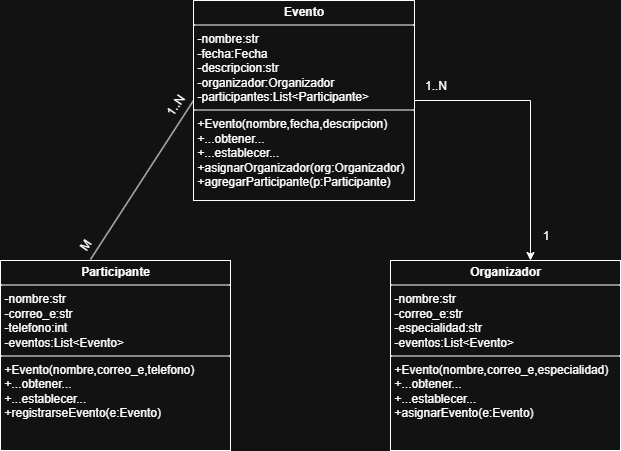

The diagram above was exported from draw.io. Its source (the exported page's mxGraphModel, read from the mxfile embedded in the PNG):
<mxGraphModel dx="983" dy="447" grid="1" gridSize="10" guides="1" tooltips="1" connect="1" arrows="1" fold="1" page="1" pageScale="1" pageWidth="827" pageHeight="1169" math="0" shadow="0">
  <root>
    <mxCell id="0" />
    <mxCell id="1" parent="0" />
    <mxCell id="Od2vYA9q7kHk9vwdNoM1-24" style="edgeStyle=orthogonalEdgeStyle;rounded=0;orthogonalLoop=1;jettySize=auto;html=1;" edge="1" parent="1" source="Od2vYA9q7kHk9vwdNoM1-1">
      <mxGeometry relative="1" as="geometry">
        <mxPoint x="640" y="320" as="targetPoint" />
      </mxGeometry>
    </mxCell>
    <mxCell id="Od2vYA9q7kHk9vwdNoM1-1" value="&lt;p style=&quot;margin:0px;margin-top:4px;text-align:center;&quot;&gt;&lt;b&gt;Evento&lt;/b&gt;&lt;/p&gt;&lt;hr size=&quot;1&quot; style=&quot;border-style:solid;&quot;&gt;&lt;p style=&quot;margin:0px;margin-left:4px;&quot;&gt;-nombre:str&lt;/p&gt;&lt;p style=&quot;margin:0px;margin-left:4px;&quot;&gt;-fecha:Fecha&lt;/p&gt;&lt;p style=&quot;margin:0px;margin-left:4px;&quot;&gt;-descripcion:str&lt;/p&gt;&lt;p style=&quot;margin:0px;margin-left:4px;&quot;&gt;-organizador:Organizador&lt;/p&gt;&lt;p style=&quot;margin:0px;margin-left:4px;&quot;&gt;-participantes:List&amp;lt;Participante&amp;gt;&lt;/p&gt;&lt;hr size=&quot;1&quot; style=&quot;border-style:solid;&quot;&gt;&lt;p style=&quot;margin:0px;margin-left:4px;&quot;&gt;+Evento(nombre,fecha,descripcion)&lt;/p&gt;&lt;p style=&quot;margin:0px;margin-left:4px;&quot;&gt;+...obtener...&lt;/p&gt;&lt;p style=&quot;margin:0px;margin-left:4px;&quot;&gt;+...establecer...&lt;/p&gt;&lt;p style=&quot;margin:0px;margin-left:4px;&quot;&gt;+asignarOrganizador(org:Organizador)&lt;/p&gt;&lt;p style=&quot;margin:0px;margin-left:4px;&quot;&gt;+agregarParticipante(p:Participante)&lt;/p&gt;" style="verticalAlign=top;align=left;overflow=fill;html=1;whiteSpace=wrap;" vertex="1" parent="1">
      <mxGeometry x="303" y="60" width="221" height="200" as="geometry" />
    </mxCell>
    <mxCell id="Od2vYA9q7kHk9vwdNoM1-4" value="&lt;p style=&quot;margin:0px;margin-top:4px;text-align:center;&quot;&gt;&lt;b&gt;Participante&lt;/b&gt;&lt;/p&gt;&lt;hr size=&quot;1&quot; style=&quot;border-style:solid;&quot;&gt;&lt;p style=&quot;margin:0px;margin-left:4px;&quot;&gt;-nombre:str&lt;/p&gt;&lt;p style=&quot;margin:0px;margin-left:4px;&quot;&gt;-correo_e:str&lt;/p&gt;&lt;p style=&quot;margin:0px;margin-left:4px;&quot;&gt;-telefono:int&lt;/p&gt;&lt;p style=&quot;margin:0px;margin-left:4px;&quot;&gt;-eventos:List&amp;lt;Evento&amp;gt;&lt;/p&gt;&lt;hr size=&quot;1&quot; style=&quot;border-style:solid;&quot;&gt;&lt;p style=&quot;margin:0px;margin-left:4px;&quot;&gt;+Evento(nombre,correo_e,telefono)&lt;/p&gt;&lt;p style=&quot;margin:0px;margin-left:4px;&quot;&gt;+...obtener...&lt;/p&gt;&lt;p style=&quot;margin:0px;margin-left:4px;&quot;&gt;+...establecer...&lt;/p&gt;&lt;p style=&quot;margin:0px;margin-left:4px;&quot;&gt;+registrarseEvento(e:Evento)&lt;/p&gt;&lt;p style=&quot;margin:0px;margin-left:4px;&quot;&gt;&lt;br&gt;&lt;/p&gt;" style="verticalAlign=top;align=left;overflow=fill;html=1;whiteSpace=wrap;" vertex="1" parent="1">
      <mxGeometry x="110" y="320" width="230" height="190" as="geometry" />
    </mxCell>
    <mxCell id="Od2vYA9q7kHk9vwdNoM1-5" value="&lt;p style=&quot;margin:0px;margin-top:4px;text-align:center;&quot;&gt;&lt;b&gt;Organizador&lt;/b&gt;&lt;/p&gt;&lt;hr size=&quot;1&quot; style=&quot;border-style:solid;&quot;&gt;&lt;p style=&quot;margin:0px;margin-left:4px;&quot;&gt;-nombre:str&lt;/p&gt;&lt;p style=&quot;margin:0px;margin-left:4px;&quot;&gt;-correo_e:str&lt;/p&gt;&lt;p style=&quot;margin:0px;margin-left:4px;&quot;&gt;-especialidad:str&lt;/p&gt;&lt;p style=&quot;margin:0px;margin-left:4px;&quot;&gt;-eventos:List&amp;lt;Evento&amp;gt;&lt;/p&gt;&lt;hr size=&quot;1&quot; style=&quot;border-style:solid;&quot;&gt;&lt;p style=&quot;margin:0px;margin-left:4px;&quot;&gt;+Evento(nombre,correo_e,especialidad)&lt;/p&gt;&lt;p style=&quot;margin:0px;margin-left:4px;&quot;&gt;+...obtener...&lt;/p&gt;&lt;p style=&quot;margin:0px;margin-left:4px;&quot;&gt;+...establecer...&lt;/p&gt;&lt;p style=&quot;margin:0px;margin-left:4px;&quot;&gt;+asignarEvento(e:Evento)&lt;/p&gt;" style="verticalAlign=top;align=left;overflow=fill;html=1;whiteSpace=wrap;" vertex="1" parent="1">
      <mxGeometry x="500" y="320" width="230" height="190" as="geometry" />
    </mxCell>
    <mxCell id="Od2vYA9q7kHk9vwdNoM1-17" value="" style="endArrow=none;html=1;rounded=0;exitX=0.391;exitY=-0.005;exitDx=0;exitDy=0;exitPerimeter=0;strokeColor=light-dark(#000000,#FFFFFF);fillColor=light-dark(transparent,#FFFFFF);" edge="1" parent="1" source="Od2vYA9q7kHk9vwdNoM1-4">
      <mxGeometry relative="1" as="geometry">
        <mxPoint x="143" y="160" as="sourcePoint" />
        <mxPoint x="303" y="160" as="targetPoint" />
      </mxGeometry>
    </mxCell>
    <mxCell id="Od2vYA9q7kHk9vwdNoM1-18" value="1..N" style="text;html=1;align=center;verticalAlign=middle;resizable=0;points=[];autosize=1;strokeColor=none;fillColor=none;rotation=-55;" vertex="1" parent="1">
      <mxGeometry x="260" y="150" width="50" height="30" as="geometry" />
    </mxCell>
    <mxCell id="Od2vYA9q7kHk9vwdNoM1-19" value="M" style="text;html=1;align=center;verticalAlign=middle;resizable=0;points=[];autosize=1;strokeColor=none;fillColor=none;rotation=-55;" vertex="1" parent="1">
      <mxGeometry x="179.99669157311104" y="290.0024476524905" width="30" height="30" as="geometry" />
    </mxCell>
    <mxCell id="Od2vYA9q7kHk9vwdNoM1-20" value="1..N" style="text;html=1;align=center;verticalAlign=middle;resizable=0;points=[];autosize=1;strokeColor=none;fillColor=none;rotation=0;" vertex="1" parent="1">
      <mxGeometry x="519.9966915731111" y="130.0024476524905" width="50" height="30" as="geometry" />
    </mxCell>
    <mxCell id="Od2vYA9q7kHk9vwdNoM1-21" value="1" style="text;html=1;align=center;verticalAlign=middle;resizable=0;points=[];autosize=1;strokeColor=none;fillColor=none;rotation=0;" vertex="1" parent="1">
      <mxGeometry x="640" y="280" width="30" height="30" as="geometry" />
    </mxCell>
  </root>
</mxGraphModel>